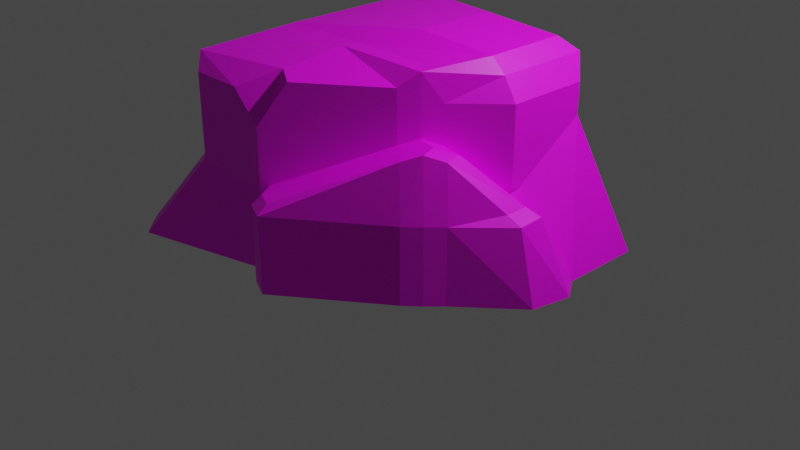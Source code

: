 # Source: Rock3_gray.blend  (saved by Blender 2.90.8; exported with 4.5.12 LTS)
import bpy
from mathutils import Matrix  # noqa: F401  (used for matrix-valued properties, if any)

bpy.ops.wm.read_factory_settings(use_empty=True)
scene = bpy.context.scene
scene.name = 'Scene'

# ---- collections
col_collection = bpy.data.collections.new('Collection'); scene.collection.children.link(col_collection)

# ---- images (referenced by path relative to the original .blend; pixels are not part of the script)
import os
ASSET_DIR = os.environ.get("B2B_ASSET_DIR", "")  # directory of the original .blend (textures are referenced by path, not embedded)
HERE = os.path.dirname(os.path.abspath(__file__))  # packed textures are extracted next to this script under _unpacked/

def load_image(name, relpath, width, height, colorspace="sRGB"):
    """Load a texture the original file referenced (path relative to the .blend, or extracted next to this script)."""
    p = next((c for c in (os.path.join(HERE, relpath), os.path.join(ASSET_DIR, relpath)) if relpath and os.path.exists(c)), "")
    if p:
        img = bpy.data.images.load(p, check_existing=True)
        img.name = name
    else:  # same state as the original file: an image datablock whose file is absent (Cycles renders it pink)
        img = bpy.data.images.new(name, width, height)
        img.source = "FILE"
        img.filepath = "//" + (relpath or name)
    img.colorspace_settings.name = colorspace
    return img
img_texture_rocks_gray_png = load_image('Texture_Rocks_Gray.png', 'Texture_Rocks_Gray.png', 1024, 1024, 'sRGB')

# ---- materials (node trees are filled in below, after node groups)
mat_texture_rock3_gray = bpy.data.materials.new('Texture_Rock3_Gray')
mat_texture_rock3_gray.use_transparent_shadow = False

# ---- material node trees
mat_texture_rock3_gray.use_nodes = True; mat_texture_rock3_gray.node_tree.nodes.clear()
_N = mat_texture_rock3_gray.node_tree.nodes; _L = mat_texture_rock3_gray.node_tree.links
n0 = _N.new('ShaderNodeBsdfPrincipled'); n0.name = 'Principled BSDF'; n0.location = (10, 300)
n0.distribution = 'GGX'
n0.subsurface_method = 'BURLEY'
n0.inputs[3].default_value = 1.45
n0.inputs[27].default_value = (0.0, 0.0, 0.0, 1.0)
n0.inputs[28].default_value = 1.0
n1 = _N.new('ShaderNodeOutputMaterial'); n1.name = 'Material Output'; n1.location = (300, 300)
n2 = _N.new('ShaderNodeTexImage'); n2.name = 'Image Texture'; n2.location = (-350, 224)
n2.image = img_texture_rocks_gray_png
_L.new(n0.outputs[0], n1.inputs[0])
_L.new(n2.outputs[0], n0.inputs[0])
n1.is_active_output = True

# ---- world
world_world = bpy.data.worlds.new('World'); scene.world = world_world
world_world.use_nodes = True; world_world.node_tree.nodes.clear()
_N = world_world.node_tree.nodes; _L = world_world.node_tree.links
n0 = _N.new('ShaderNodeOutputWorld'); n0.name = 'World Output'; n0.location = (300, 300)
n1 = _N.new('ShaderNodeBackground'); n1.name = 'Background'; n1.location = (10, 300)
n1.inputs[0].default_value = (0.05088, 0.05088, 0.05088, 1.0)
_L.new(n1.outputs[0], n0.inputs[0])
n0.is_active_output = True
world_world.color = (0.05088, 0.05088, 0.05088)
world_world.use_sun_shadow = False
world_world.sun_shadow_jitter_overblur = 0.0

# ---- cameras
cam_camera = bpy.data.cameras.new('Camera')
cam_camera.clip_end = 100.0
cam_camera.ortho_scale = 7.314

# ---- lights
light_light = bpy.data.lights.new('Light', 'POINT')
light_light.transmission_factor = 0.0
light_light.energy = 1000.0
light_light.shadow_soft_size = 0.1
light_light.shadow_maximum_resolution = 0.006
light_light.use_absolute_resolution = True

# ---- meshes
me_cube_042 = bpy.data.meshes.new('Cube.042')
me_cube_042.from_pydata([(-1.623, -1.876, 6.175e-05), (-1.075, -1.497, 1.854), (-0.9426, 1.254, 1.854), (1.057, -0.7457, 1.987), (1.057, 1.254, 6.175e-05), (1.485, 0.8199, 1.929), (-1.761, -1.73, 6.163e-05), (-1.213, -1.351, 1.708), (-1.081, 1.108, 1.708), (-0.7965, 1.393, 1.708), (1.339, 0.9581, 1.856), (0.9112, 1.393, 6.157e-05), (2.018, 1.108, 6.157e-05), (1.623, 0.6737, 1.708), (1.196, -0.5996, 1.708), (0.9112, -0.8839, 1.84), (-0.9284, -1.635, 1.708), (-1.477, -2.015, 6.163e-05), (1.339, 0.6737, 2.067), (-0.7965, 1.108, 1.992), (-0.7965, -0.5996, 1.992), (0.9112, -0.5996, 1.992), (-0.9426, 0.2543, 1.854), (1.485, -0.1801, 1.929), (-1.629, -0.1251, 6.163e-05), (-1.081, 0.2543, 1.708), (2.018, 0.2543, 6.157e-05), (1.623, -0.1801, 1.708), (1.339, -0.1801, 2.067), (-0.7965, 0.2543, 1.992), (0.4851, 0.8199, 2.003), (0.05736, -0.7457, 1.987), (0.05736, 1.393, 6.157e-05), (0.4851, 0.9581, 1.856), (-0.07452, -1.635, 6.157e-05), (0.4851, 0.6737, 2.112), (0.05736, -0.5996, 1.992), (0.4851, -0.1801, 2.112), (-1.075, -1.497, 0.8539), (-0.9426, 1.254, 0.8539), (1.485, 0.8199, 1.397), (1.057, -0.7457, 1.387), (-1.213, -1.351, 0.8539), (-1.081, 1.108, 0.8539), (-0.7965, 1.393, 1.009), (1.339, 0.9581, 1.397), (1.623, 0.6737, 1.397), (1.196, -0.5996, 1.321), (0.9112, -0.8839, 1.321), (-0.9284, -1.635, 0.8539), (1.409, -1.044, -0.001417), (1.547, -0.898, 6.157e-05), (1.263, -1.182, 6.157e-05), (0.2771, -1.934, 6.157e-05), (2.105, -0.3869, 6.157e-05), (-1.292, 1.682, 6.175e-05), (-1.43, 1.536, 6.151e-05), (-1.146, 1.82, 6.151e-05), (1.563, -0.2392, 0.8507), (1.656, -0.1441, 0.7796), (1.623, -0.1095, 0.8954), (1.623, -0.1801, 0.9341), (-0.07452, -1.635, 0.7702), (-0.005942, -1.583, 0.8539), (-0.07452, -1.635, 0.9378), (-0.1584, -1.635, 0.8539), (1.409, -1.044, 0.7703), (1.343, -0.9905, 1.392), (1.547, -0.898, 0.7704), (1.482, -0.8444, 1.326), (1.263, -1.182, 0.7703), (1.197, -1.129, 1.326), (1.849, -0.4841, 0.8556), (1.977, -0.4488, 0.769), (0.2801, -1.828, 0.8589), (0.2771, -1.934, 0.7703), (-1.081, 0.3823, 0.6647), (-1.133, 0.2181, 0.5711), (-1.088, 0.1679, 0.6434), (-1.081, 0.2543, 0.7189), (0.4583, 0.9853, 1.31), (0.3476, 1.005, 1.356), (0.4851, 0.9581, 1.485), (0.5727, 0.9581, 1.397), (-1.292, 1.682, 0.7605), (-1.227, 1.603, 0.8539), (-1.43, 1.536, 0.7609), (-1.365, 1.456, 0.8539), (-1.146, 1.82, 0.9151), (-1.081, 1.74, 1.009), (-0.383, 1.82, 6.151e-05), (-0.2314, 1.746, 6.151e-05), (-1.923, 0.2344, 6.163e-05), (-1.933, 0.4044, 6.163e-05), (-1.427, 0.5776, 0.5711), (-1.364, 0.7294, 0.6647), (-1.496, 0.7398, 0.5828), (0.1696, 1.339, 1.31), (0.005243, 1.451, 1.264), (0.06473, 1.351, 1.356), (-0.07452, -1.635, 1.412), (0.161, -1.456, 1.84), (-0.03166, -1.346, 1.888), (-0.3706, -1.635, 1.708), (0.05231, -1.832, 6.181e-05), (2.184, 0.01473, 6.181e-05), (0.05231, -1.832, 0.7702), (0.09222, -1.744, 0.8564), (1.842, -0.2456, 0.8532), (1.965, -0.1729, 0.7743), (1.432, -0.6474, 1.323), (1.115, -0.9645, 1.323), (1.278, -0.8103, 1.39)], [], [(42, 7, 25, 79, 78), (44, 9, 33, 82, 81), (46, 13, 27, 61, 60), (37, 29, 20, 36), (38, 1, 7, 42), (22, 2, 8, 25), (80, 32, 91, 97), (39, 2, 9, 44), (30, 5, 10, 33), (40, 4, 11, 45), (40, 5, 13, 46), (23, 3, 14, 27), (66, 50, 51, 68), (41, 3, 15, 48), (48, 15, 101, 100, 64, 63), (38, 0, 17, 49), (30, 2, 19, 35), (22, 1, 20, 29), (31, 3, 21, 36), (23, 5, 18, 28), (3, 23, 28, 21), (2, 22, 29, 19), (5, 23, 27, 13), (1, 22, 25, 7), (35, 19, 29, 37), (108, 110, 69, 72), (76, 43, 87, 95), (18, 35, 37, 28), (1, 31, 36, 20), (5, 30, 35, 18), (31, 1, 16, 103, 102), (2, 30, 33, 9), (28, 37, 36, 21), (34, 62, 65, 49, 17), (39, 44, 89, 85), (83, 82, 33, 10, 45), (50, 66, 70, 52), (76, 79, 25, 8, 43), (58, 61, 27, 14, 47), (1, 38, 49, 16), (3, 41, 47, 14), (4, 40, 46, 12), (5, 40, 45, 10), (2, 39, 43, 8), (0, 38, 42, 6), (111, 107, 74, 71), (44, 81, 99, 89), (93, 96, 86, 56), (54, 73, 68, 51), (110, 112, 67, 69), (52, 70, 75, 53), (12, 46, 60, 59, 26), (3, 31, 102, 101, 15), (112, 111, 71, 67), (106, 104, 53, 75), (55, 84, 88, 57), (43, 39, 85, 87), (57, 88, 98, 90), (32, 80, 83, 45, 11), (84, 55, 56, 86), (6, 42, 78, 77, 24), (58, 59, 60, 61), (62, 63, 64, 65), (71, 74, 75, 70), (67, 71, 70, 66), (66, 68, 69, 67), (72, 69, 68, 73), (106, 75, 74, 107), (108, 72, 73, 109), (105, 109, 73, 54), (76, 77, 78, 79), (80, 81, 82, 83), (94, 95, 96), (97, 98, 99), (96, 93, 92, 94), (97, 91, 90, 98), (89, 99, 98, 88), (85, 89, 88, 84), (84, 86, 87, 85), (95, 87, 86, 96), (99, 81, 80, 97), (94, 77, 76, 95), (24, 77, 94, 92), (100, 101, 102, 103), (65, 64, 100, 103, 16, 49), (26, 59, 109, 105), (58, 108, 109, 59), (62, 106, 107, 63), (62, 34, 104, 106), (41, 48, 111, 112), (47, 41, 112, 110), (48, 63, 107, 111), (58, 47, 110, 108)])
_uv = me_cube_042.uv_layers.new(name='UVMap')
_uv.uv.foreach_set('vector', [0.334, 0.248, 0.375, 0.332, 0.293, 0.4805, 0.1992, 0.4512, 0.1973, 0.4375, 0.1797, 0.6172, 0.2539, 0.5938, 0.3457, 0.6562, 0.3125, 0.6953, 0.2871, 0.6973, 0.418, 0.7695, 0.4277, 0.7305, 0.5254, 0.6973, 0.5273, 0.8086, 0.5195, 0.8145, 0.4727, 0.5332, 0.3262, 0.4941, 0.375, 0.4121, 0.4688, 0.4395, 0.3594, 0.2285, 0.3965, 0.3301, 0.375, 0.332, 0.334, 0.248, 0.3105, 0.4844, 0.2617, 0.5762, 0.2539, 0.5566, 0.293, 0.4805, 0.293, 0.7148, 0.1211, 0.8594, 0.07031, 0.8242, 0.2383, 0.7051, 0.168, 0.5938, 0.2617, 0.5762, 0.2539, 0.5938, 0.1797, 0.6172, 0.3633, 0.6367, 0.416, 0.707, 0.3945, 0.7109, 0.3457, 0.6562, 0.3945, 0.7676, 0.2285, 0.9316, 0.2051, 0.9258, 0.3711, 0.7617, 0.3945, 0.7676, 0.416, 0.707, 0.4277, 0.7305, 0.418, 0.7695, 0.6777, 0.459, 0.6094, 0.4004, 0.6562, 0.3789, 0.7148, 0.4336, 0.7383, 0.1777, 0.8047, 0.05273, 0.8301, 0.06445, 0.7617, 0.1875, 0.6641, 0.3105, 0.6094, 0.4004, 0.5977, 0.3711, 0.6426, 0.2891, 0.6426, 0.2891, 0.5977, 0.3711, 0.5098, 0.3242, 0.4961, 0.2656, 0.5098, 0.1992, 0.5234, 0.1836, 0.3594, 0.2285, 0.2812, 0.1113, 0.3086, 0.09375, 0.3848, 0.2129, 0.3633, 0.6367, 0.2617, 0.5762, 0.2812, 0.5684, 0.3789, 0.623, 0.3105, 0.4844, 0.3965, 0.3301, 0.375, 0.4121, 0.3262, 0.4941, 0.4766, 0.418, 0.6094, 0.4004, 0.5898, 0.4258, 0.4688, 0.4395, 0.5234, 0.6602, 0.416, 0.707, 0.4219, 0.6836, 0.5195, 0.6348, 0.6094, 0.4004, 0.6777, 0.459, 0.6504, 0.4746, 0.5898, 0.4258, 0.2617, 0.5762, 0.3105, 0.4844, 0.3262, 0.4941, 0.2812, 0.5684, 0.416, 0.707, 0.5234, 0.6602, 0.5254, 0.6973, 0.4277, 0.7305, 0.3965, 0.3301, 0.3105, 0.4844, 0.293, 0.4805, 0.375, 0.332, 0.3789, 0.623, 0.2812, 0.5684, 0.3262, 0.4941, 0.4727, 0.5332, 0.8301, 0.2578, 0.7266, 0.2832, 0.7207, 0.2598, 0.8086, 0.2305, 0.1875, 0.4648, 0.168, 0.5684, 0.123, 0.6016, 0.1445, 0.5117, 0.4219, 0.6836, 0.3789, 0.623, 0.4727, 0.5332, 0.5195, 0.6348, 0.3965, 0.3301, 0.4766, 0.418, 0.4688, 0.4395, 0.375, 0.4121, 0.416, 0.707, 0.3633, 0.6367, 0.3789, 0.623, 0.4219, 0.6836, 0.4766, 0.418, 0.3965, 0.3301, 0.4082, 0.3086, 0.4551, 0.3008, 0.4844, 0.3398, 0.2617, 0.5762, 0.3633, 0.6367, 0.3457, 0.6562, 0.2539, 0.5938, 0.6504, 0.4746, 0.5234, 0.5039, 0.4688, 0.4395, 0.5898, 0.4258, 0.5156, 0.04688, 0.5137, 0.168, 0.502, 0.1875, 0.3848, 0.2129, 0.3086, 0.09375, 0.168, 0.5938, 0.1797, 0.6172, 0.1348, 0.6406, 0.125, 0.623, 0.3105, 0.7109, 0.3125, 0.6953, 0.3457, 0.6562, 0.3945, 0.7109, 0.3711, 0.7617, 0.8047, 0.05273, 0.7383, 0.1777, 0.7188, 0.1699, 0.7773, 0.04297, 0.1875, 0.4648, 0.1992, 0.4512, 0.293, 0.4805, 0.2539, 0.5566, 0.168, 0.5684, 0.8066, 0.3047, 0.8047, 0.3223, 0.7148, 0.4336, 0.6562, 0.3789, 0.6992, 0.3184, 0.3965, 0.3301, 0.3594, 0.2285, 0.3848, 0.2129, 0.4082, 0.3086, 0.6094, 0.4004, 0.6641, 0.3105, 0.6992, 0.3184, 0.6562, 0.3789, 0.2285, 0.9316, 0.3945, 0.7676, 0.418, 0.7695, 0.3379, 0.9883, 0.416, 0.707, 0.3945, 0.7676, 0.3711, 0.7617, 0.3945, 0.7109, 0.2617, 0.5762, 0.168, 0.5938, 0.168, 0.5684, 0.2539, 0.5566, 0.2812, 0.1113, 0.3594, 0.2285, 0.334, 0.248, 0.2578, 0.1309, 0.668, 0.2715, 0.5469, 0.1641, 0.5742, 0.1523, 0.6797, 0.2422, 0.1797, 0.6172, 0.2871, 0.6973, 0.2344, 0.6914, 0.1348, 0.6406, 0.06445, 0.4414, 0.125, 0.5098, 0.1113, 0.6055, 0.01953, 0.6289, 0.9258, 0.1328, 0.8301, 0.2188, 0.7617, 0.1875, 0.8301, 0.06445, 0.7266, 0.2832, 0.6973, 0.2812, 0.6973, 0.2539, 0.7207, 0.2598, 0.7773, 0.04297, 0.7188, 0.1699, 0.5742, 0.1328, 0.584, 0.02734, 0.3379, 0.9883, 0.418, 0.7695, 0.5195, 0.8145, 0.5234, 0.832, 0.4531, 0.9688, 0.6094, 0.4004, 0.4766, 0.418, 0.4844, 0.3398, 0.5098, 0.3242, 0.5977, 0.3711, 0.6973, 0.2812, 0.668, 0.2715, 0.6797, 0.2422, 0.6973, 0.2539, 0.5469, 0.1445, 0.5469, 0.03906, 0.584, 0.02734, 0.5742, 0.1328, 0.01953, 0.6582, 0.1113, 0.6289, 0.125, 0.6445, 0.01953, 0.6855, 0.168, 0.5684, 0.168, 0.5938, 0.125, 0.623, 0.123, 0.6016, 0.01953, 0.6855, 0.125, 0.6445, 0.2188, 0.6973, 0.05469, 0.8105, 0.1211, 0.8594, 0.293, 0.7148, 0.3105, 0.7109, 0.3711, 0.7617, 0.2051, 0.9258, 0.1113, 0.6289, 0.01953, 0.6582, 0.01953, 0.6289, 0.1113, 0.6055, 0.2578, 0.1309, 0.334, 0.248, 0.1973, 0.4375, 0.1836, 0.4453, 0.125, 0.3672, 0.5371, 0.8164, 0.5234, 0.832, 0.5195, 0.8145, 0.5273, 0.8086, 0.5137, 0.168, 0.5234, 0.1836, 0.5098, 0.1992, 0.502, 0.1875, 0.6797, 0.2422, 0.5742, 0.1523, 0.5742, 0.1328, 0.7188, 0.1699, 0.6973, 0.2539, 0.6797, 0.2422, 0.7188, 0.1699, 0.7383, 0.1777, 0.7383, 0.1777, 0.7617, 0.1875, 0.7207, 0.2598, 0.6973, 0.2539, 0.8086, 0.2305, 0.7207, 0.2598, 0.7617, 0.1875, 0.8301, 0.2188, 0.5469, 0.1445, 0.5742, 0.1328, 0.5742, 0.1523, 0.5469, 0.1641, 0.8301, 0.2578, 0.8086, 0.2305, 0.8301, 0.2188, 0.8496, 0.2461, 0.9609, 0.1836, 0.8496, 0.2461, 0.8301, 0.2188, 0.9258, 0.1328, 0.1875, 0.4648, 0.1836, 0.4453, 0.1973, 0.4375, 0.1992, 0.4512, 0.293, 0.7148, 0.2871, 0.6973, 0.3125, 0.6953, 0.3105, 0.7109, 0.1387, 0.4883, 0.1445, 0.5117, 0.125, 0.5098, 0.2383, 0.7051, 0.2188, 0.6973, 0.2344, 0.6914, 0.125, 0.5098, 0.06445, 0.4414, 0.07422, 0.418, 0.1387, 0.4883, 0.2383, 0.7051, 0.07031, 0.8242, 0.05469, 0.8105, 0.2188, 0.6973, 0.1348, 0.6406, 0.2344, 0.6914, 0.2188, 0.6973, 0.125, 0.6445, 0.125, 0.623, 0.1348, 0.6406, 0.125, 0.6445, 0.1113, 0.6289, 0.1113, 0.6289, 0.1113, 0.6055, 0.123, 0.6016, 0.125, 0.623, 0.1445, 0.5117, 0.123, 0.6016, 0.1113, 0.6055, 0.125, 0.5098, 0.2344, 0.6914, 0.2871, 0.6973, 0.293, 0.7148, 0.2383, 0.7051, 0.1387, 0.4883, 0.1836, 0.4453, 0.1875, 0.4648, 0.1445, 0.5117, 0.125, 0.3672, 0.1836, 0.4453, 0.1387, 0.4883, 0.07422, 0.418, 0.4961, 0.2656, 0.5098, 0.3242, 0.4844, 0.3398, 0.4551, 0.3008, 0.502, 0.1875, 0.5098, 0.1992, 0.4961, 0.2656, 0.4551, 0.3008, 0.4082, 0.3086, 0.3848, 0.2129, 0.9727, 0.2285, 0.8301, 0.293, 0.8496, 0.2461, 0.9609, 0.1836, 0.8066, 0.3047, 0.8301, 0.2578, 0.8496, 0.2461, 0.8301, 0.293, 0.5137, 0.168, 0.5469, 0.1445, 0.5469, 0.1641, 0.5234, 0.1836, 0.5137, 0.168, 0.5156, 0.04688, 0.5469, 0.03906, 0.5469, 0.1445, 0.6641, 0.3105, 0.6426, 0.2891, 0.668, 0.2715, 0.6973, 0.2812, 0.6992, 0.3184, 0.6641, 0.3105, 0.6973, 0.2812, 0.7266, 0.2832, 0.6426, 0.2891, 0.5234, 0.1836, 0.5469, 0.1641, 0.668, 0.2715, 0.8066, 0.3047, 0.6992, 0.3184, 0.7266, 0.2832, 0.8301, 0.2578])
_uv.active_render = True
_uv = me_cube_042.uv_layers.new(name='UVMap.001')
_uv.uv.foreach_set('vector', [0.334, 0.248, 0.375, 0.332, 0.293, 0.4805, 0.1992, 0.4512, 0.1973, 0.4375, 0.1797, 0.6172, 0.2539, 0.5938, 0.3457, 0.6562, 0.3125, 0.6953, 0.2871, 0.6973, 0.418, 0.7695, 0.4277, 0.7305, 0.5254, 0.6973, 0.5273, 0.8086, 0.5195, 0.8145, 0.4727, 0.5332, 0.3262, 0.4941, 0.375, 0.4121, 0.4688, 0.4395, 0.3594, 0.2285, 0.3965, 0.3301, 0.375, 0.332, 0.334, 0.248, 0.3105, 0.4844, 0.2617, 0.5762, 0.2539, 0.5566, 0.293, 0.4805, 0.293, 0.7148, 0.1211, 0.8594, 0.07031, 0.8242, 0.2383, 0.7051, 0.168, 0.5938, 0.2617, 0.5762, 0.2539, 0.5938, 0.1797, 0.6172, 0.3633, 0.6367, 0.416, 0.707, 0.3945, 0.7109, 0.3457, 0.6562, 0.3945, 0.7676, 0.2285, 0.9316, 0.2051, 0.9258, 0.3711, 0.7617, 0.3945, 0.7676, 0.416, 0.707, 0.4277, 0.7305, 0.418, 0.7695, 0.6777, 0.459, 0.6094, 0.4004, 0.6562, 0.3789, 0.7148, 0.4336, 0.7383, 0.1777, 0.8047, 0.05273, 0.8301, 0.06445, 0.7617, 0.1875, 0.6641, 0.3105, 0.6094, 0.4004, 0.5977, 0.3711, 0.6426, 0.2891, 0.6426, 0.2891, 0.5977, 0.3711, 0.5098, 0.3242, 0.4961, 0.2656, 0.5098, 0.1992, 0.5234, 0.1836, 0.3594, 0.2285, 0.2812, 0.1113, 0.3086, 0.09375, 0.3848, 0.2129, 0.3633, 0.6367, 0.2617, 0.5762, 0.2812, 0.5684, 0.3789, 0.623, 0.3105, 0.4844, 0.3965, 0.3301, 0.375, 0.4121, 0.3262, 0.4941, 0.4766, 0.418, 0.6094, 0.4004, 0.5898, 0.4258, 0.4688, 0.4395, 0.5234, 0.6602, 0.416, 0.707, 0.4219, 0.6836, 0.5195, 0.6348, 0.6094, 0.4004, 0.6777, 0.459, 0.6504, 0.4746, 0.5898, 0.4258, 0.2617, 0.5762, 0.3105, 0.4844, 0.3262, 0.4941, 0.2812, 0.5684, 0.416, 0.707, 0.5234, 0.6602, 0.5254, 0.6973, 0.4277, 0.7305, 0.3965, 0.3301, 0.3105, 0.4844, 0.293, 0.4805, 0.375, 0.332, 0.3789, 0.623, 0.2812, 0.5684, 0.3262, 0.4941, 0.4727, 0.5332, 0.8301, 0.2578, 0.7266, 0.2832, 0.7207, 0.2598, 0.8086, 0.2305, 0.1875, 0.4648, 0.168, 0.5684, 0.123, 0.6016, 0.1445, 0.5117, 0.4219, 0.6836, 0.3789, 0.623, 0.4727, 0.5332, 0.5195, 0.6348, 0.3965, 0.3301, 0.4766, 0.418, 0.4688, 0.4395, 0.375, 0.4121, 0.416, 0.707, 0.3633, 0.6367, 0.3789, 0.623, 0.4219, 0.6836, 0.4766, 0.418, 0.3965, 0.3301, 0.4082, 0.3086, 0.4551, 0.3008, 0.4844, 0.3398, 0.2617, 0.5762, 0.3633, 0.6367, 0.3457, 0.6562, 0.2539, 0.5938, 0.6504, 0.4746, 0.5234, 0.5039, 0.4688, 0.4395, 0.5898, 0.4258, 0.5156, 0.04688, 0.5137, 0.168, 0.502, 0.1875, 0.3848, 0.2129, 0.3086, 0.09375, 0.168, 0.5938, 0.1797, 0.6172, 0.1348, 0.6406, 0.125, 0.623, 0.3105, 0.7109, 0.3125, 0.6953, 0.3457, 0.6562, 0.3945, 0.7109, 0.3711, 0.7617, 0.8047, 0.05273, 0.7383, 0.1777, 0.7188, 0.1699, 0.7773, 0.04297, 0.1875, 0.4648, 0.1992, 0.4512, 0.293, 0.4805, 0.2539, 0.5566, 0.168, 0.5684, 0.8066, 0.3047, 0.8047, 0.3223, 0.7148, 0.4336, 0.6562, 0.3789, 0.6992, 0.3184, 0.3965, 0.3301, 0.3594, 0.2285, 0.3848, 0.2129, 0.4082, 0.3086, 0.6094, 0.4004, 0.6641, 0.3105, 0.6992, 0.3184, 0.6562, 0.3789, 0.2285, 0.9316, 0.3945, 0.7676, 0.418, 0.7695, 0.3379, 0.9883, 0.416, 0.707, 0.3945, 0.7676, 0.3711, 0.7617, 0.3945, 0.7109, 0.2617, 0.5762, 0.168, 0.5938, 0.168, 0.5684, 0.2539, 0.5566, 0.2812, 0.1113, 0.3594, 0.2285, 0.334, 0.248, 0.2578, 0.1309, 0.668, 0.2715, 0.5469, 0.1641, 0.5742, 0.1523, 0.6797, 0.2422, 0.1797, 0.6172, 0.2871, 0.6973, 0.2344, 0.6914, 0.1348, 0.6406, 0.06445, 0.4414, 0.125, 0.5098, 0.1113, 0.6055, 0.01953, 0.6289, 0.9258, 0.1328, 0.8301, 0.2188, 0.7617, 0.1875, 0.8301, 0.06445, 0.7266, 0.2832, 0.6973, 0.2812, 0.6973, 0.2539, 0.7207, 0.2598, 0.7773, 0.04297, 0.7188, 0.1699, 0.5742, 0.1328, 0.584, 0.02734, 0.3379, 0.9883, 0.418, 0.7695, 0.5195, 0.8145, 0.5234, 0.832, 0.4531, 0.9688, 0.6094, 0.4004, 0.4766, 0.418, 0.4844, 0.3398, 0.5098, 0.3242, 0.5977, 0.3711, 0.6973, 0.2812, 0.668, 0.2715, 0.6797, 0.2422, 0.6973, 0.2539, 0.5469, 0.1445, 0.5469, 0.03906, 0.584, 0.02734, 0.5742, 0.1328, 0.01953, 0.6582, 0.1113, 0.6289, 0.125, 0.6445, 0.01953, 0.6855, 0.168, 0.5684, 0.168, 0.5938, 0.125, 0.623, 0.123, 0.6016, 0.01953, 0.6855, 0.125, 0.6445, 0.2188, 0.6973, 0.05469, 0.8105, 0.1211, 0.8594, 0.293, 0.7148, 0.3105, 0.7109, 0.3711, 0.7617, 0.2051, 0.9258, 0.1113, 0.6289, 0.01953, 0.6582, 0.01953, 0.6289, 0.1113, 0.6055, 0.2578, 0.1309, 0.334, 0.248, 0.1973, 0.4375, 0.1836, 0.4453, 0.125, 0.3672, 0.5371, 0.8164, 0.5234, 0.832, 0.5195, 0.8145, 0.5273, 0.8086, 0.5137, 0.168, 0.5234, 0.1836, 0.5098, 0.1992, 0.502, 0.1875, 0.6797, 0.2422, 0.5742, 0.1523, 0.5742, 0.1328, 0.7188, 0.1699, 0.6973, 0.2539, 0.6797, 0.2422, 0.7188, 0.1699, 0.7383, 0.1777, 0.7383, 0.1777, 0.7617, 0.1875, 0.7207, 0.2598, 0.6973, 0.2539, 0.8086, 0.2305, 0.7207, 0.2598, 0.7617, 0.1875, 0.8301, 0.2188, 0.5469, 0.1445, 0.5742, 0.1328, 0.5742, 0.1523, 0.5469, 0.1641, 0.8301, 0.2578, 0.8086, 0.2305, 0.8301, 0.2188, 0.8496, 0.2461, 0.9609, 0.1836, 0.8496, 0.2461, 0.8301, 0.2188, 0.9258, 0.1328, 0.1875, 0.4648, 0.1836, 0.4453, 0.1973, 0.4375, 0.1992, 0.4512, 0.293, 0.7148, 0.2871, 0.6973, 0.3125, 0.6953, 0.3105, 0.7109, 0.1387, 0.4883, 0.1445, 0.5117, 0.125, 0.5098, 0.2383, 0.7051, 0.2188, 0.6973, 0.2344, 0.6914, 0.125, 0.5098, 0.06445, 0.4414, 0.07422, 0.418, 0.1387, 0.4883, 0.2383, 0.7051, 0.07031, 0.8242, 0.05469, 0.8105, 0.2188, 0.6973, 0.1348, 0.6406, 0.2344, 0.6914, 0.2188, 0.6973, 0.125, 0.6445, 0.125, 0.623, 0.1348, 0.6406, 0.125, 0.6445, 0.1113, 0.6289, 0.1113, 0.6289, 0.1113, 0.6055, 0.123, 0.6016, 0.125, 0.623, 0.1445, 0.5117, 0.123, 0.6016, 0.1113, 0.6055, 0.125, 0.5098, 0.2344, 0.6914, 0.2871, 0.6973, 0.293, 0.7148, 0.2383, 0.7051, 0.1387, 0.4883, 0.1836, 0.4453, 0.1875, 0.4648, 0.1445, 0.5117, 0.125, 0.3672, 0.1836, 0.4453, 0.1387, 0.4883, 0.07422, 0.418, 0.4961, 0.2656, 0.5098, 0.3242, 0.4844, 0.3398, 0.4551, 0.3008, 0.502, 0.1875, 0.5098, 0.1992, 0.4961, 0.2656, 0.4551, 0.3008, 0.4082, 0.3086, 0.3848, 0.2129, 0.9727, 0.2285, 0.8301, 0.293, 0.8496, 0.2461, 0.9609, 0.1836, 0.8066, 0.3047, 0.8301, 0.2578, 0.8496, 0.2461, 0.8301, 0.293, 0.5137, 0.168, 0.5469, 0.1445, 0.5469, 0.1641, 0.5234, 0.1836, 0.5137, 0.168, 0.5156, 0.04688, 0.5469, 0.03906, 0.5469, 0.1445, 0.6641, 0.3105, 0.6426, 0.2891, 0.668, 0.2715, 0.6973, 0.2812, 0.6992, 0.3184, 0.6641, 0.3105, 0.6973, 0.2812, 0.7266, 0.2832, 0.6426, 0.2891, 0.5234, 0.1836, 0.5469, 0.1641, 0.668, 0.2715, 0.8066, 0.3047, 0.6992, 0.3184, 0.7266, 0.2832, 0.8301, 0.2578])
me_cube_042.materials.append(mat_texture_rock3_gray)
me_cube_042.use_remesh_fix_poles = True
me_cube_042.use_remesh_preserve_attributes = False
me_cube_042.use_mirror_vertex_groups = False
me_cube_042.update()

# ---- objects
ob_light = bpy.data.objects.new('Light', light_light)
ob_camera = bpy.data.objects.new('Camera', cam_camera)
ob_rock3_gray = bpy.data.objects.new('Rock3_Gray', me_cube_042)

# ---- transforms, parenting, visibility, modifiers, constraints
ob_light.location = (4.076, 1.005, 5.904)
ob_light.rotation_euler = (0.6503, 0.05522, 1.866)
ob_light.lock_rotations_4d = False
ob_light.empty_display_type = 'ARROWS'
ob_light.color = (0.0, 0.0, 0.0, 0.0)
ob_light.lineart.crease_threshold = 0.0
ob_camera.location = (7.359, -6.926, 4.958)
ob_camera.rotation_euler = (1.109, 0.0, 0.8149)
ob_camera.lock_rotations_4d = False
ob_camera.empty_display_type = 'ARROWS'
ob_camera.color = (0.0, 0.0, 0.0, 0.0)
ob_camera.display_type = 'WIRE'
ob_camera.lineart.crease_threshold = 0.0
ob_rock3_gray.location = (0.0, 0.0, 0.0)
ob_rock3_gray.lineart.crease_threshold = 0.0

# ---- collection membership
col_collection.objects.link(ob_light)
col_collection.objects.link(ob_camera)
col_collection.objects.link(ob_rock3_gray)

# ---- scene / render settings (as saved in the file)
scene.camera = ob_camera
scene.frame_start = 1; scene.frame_end = 250; scene.frame_set(1)
scene.render.engine = 'BLENDER_EEVEE_NEXT'
scene.cycles.use_denoising = False
scene.cycles.samples = 128
scene.cycles.sampling_pattern = 'TABULATED_SOBOL'
scene.cycles.use_adaptive_sampling = False
scene.cycles.use_light_tree = False
scene.view_settings.view_transform = 'Filmic'
bpy.context.view_layer.update()
